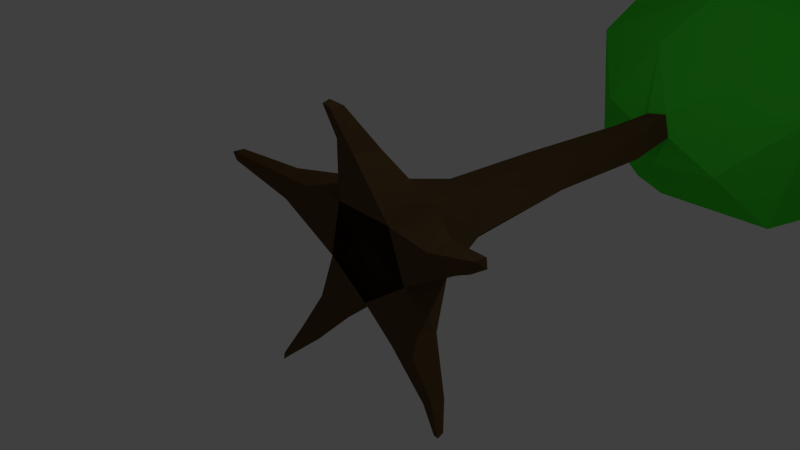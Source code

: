 # Source: niceTree01_b.blend  (saved by Blender 2.69.0; exported with 4.5.12 LTS)
import bpy
from mathutils import Matrix  # noqa: F401  (used for matrix-valued properties, if any)

bpy.ops.wm.read_factory_settings(use_empty=True)
scene = bpy.context.scene
scene.name = 'Scene'

# ---- collections
col_collection_1 = bpy.data.collections.new('Collection 1'); scene.collection.children.link(col_collection_1)

# ---- materials (node trees are filled in below, after node groups)
mat_leaves = bpy.data.materials.new('Leaves')
mat_leaves.alpha_threshold = 0.0
mat_leaves.use_transparent_shadow = False
mat_leaves.diffuse_color = (0.05732, 0.8, 0.03638, 1.0)
mat_leaves.roughness = 0.5
mat_leaves.line_color = (0.0, 0.0, 0.0, 1.0)
mat_wood = bpy.data.materials.new('Wood')
mat_wood.alpha_threshold = 0.0
mat_wood.use_transparent_shadow = False
mat_wood.diffuse_color = (0.1149, 0.06812, 0.02857, 1.0)
mat_wood.specular_color = (0.2883, 0.2225, 0.1731)
mat_wood.roughness = 0.5
mat_wood.specular_intensity = 0.09441
mat_wood.line_color = (0.0, 0.0, 0.0, 1.0)

# ---- material node trees

# ---- world
world_world = bpy.data.worlds.new('World'); scene.world = world_world
world_world.color = (0.05088, 0.05088, 0.05088)
world_world.use_sun_shadow = False
world_world.sun_shadow_jitter_overblur = 0.0
world_world.cycles.sampling_method = 'MANUAL'
world_world.cycles.sample_map_resolution = 256

# ---- cameras
cam_camera = bpy.data.cameras.new('Camera')
cam_camera.clip_end = 100.0
cam_camera.lens = 35.0
cam_camera.sensor_width = 32.0
cam_camera.sensor_height = 18.0
cam_camera.ortho_scale = 7.314
cam_camera.dof.focus_distance = 0.0
cam_camera.dof.aperture_fstop = 128.0

# ---- lights
light_lamp = bpy.data.lights.new('Lamp', 'POINT')
light_lamp.transmission_factor = 0.0
light_lamp.cutoff_distance = 30.0
light_lamp.energy = 100.0
light_lamp.shadow_buffer_clip_start = 1.001
light_lamp.shadow_soft_size = 0.1
light_lamp.shadow_maximum_resolution = 0.006
light_lamp.use_absolute_resolution = True
light_lamp.cycles.use_multiple_importance_sampling = False

# ---- meshes
me_sphere = bpy.data.meshes.new('Sphere')
me_sphere.from_pydata([(-2.173, 8.08, 1.095), (-2.693, 10.35, -0.4635), (-0.5995, 7.228, -1.274), (-2.115, 9.452, -1.588), (-0.9668, 8.851, -2.273), (-1.283, 11.31, -1.857), (2.128, 9.638, -1.918), (0.2249, 11.11, -2.401), (1.677, 8.035, -1.878), (2.124, 11.21, -0.4265), (1.002, 6.962, -0.7422), (0.398, 12.23, -0.1921), (2.465, 10.3, 1.087), (2.299, 7.717, 0.5196), (0.01162, 11.59, 1.996), (0.6647, 9.561, 2.789), (0.1093, 8.072, 2.196), (-1.62, 11.78, 0.3845), (-2.059, 9.351, 1.809), (1.843, 8.135, 1.812), (-0.0759, -0.1073, -0.7237), (-0.7306, -0.1009, -0.263), (-0.4739, -0.1511, 0.649), (0.4113, -0.1092, 0.5843), (0.6334, -0.06701, -0.2129), (0.02264, 1.807, -0.4795), (-0.5325, 1.438, -0.1641), (-0.3799, 1.809, 0.3849), (0.1929, 1.804, 0.4331), (0.4813, 1.514, -0.07964), (-0.01735, 3.987, -0.3573), (-0.3965, 3.454, -0.06498), (-0.206, 3.387, 0.4048), (0.2119, 3.82, 0.3888), (0.3794, 3.454, -0.06498), (-0.07891, 6.696, -0.3155), (-0.3216, 6.669, -0.1187), (-0.2434, 6.696, 0.1908), (0.1061, 6.696, 0.2539), (0.256, 6.613, -0.1094), (0.7247, 0.6118, -0.2885), (-0.168, 0.6224, -0.8386), (0.4546, 0.6317, 0.6411), (-0.5449, 0.5956, 0.7077), (-0.9857, 0.4941, -0.1679), (-0.1846, -0.3719, 1.634), (0.06293, -0.3293, 1.484), (0.1237, 0.06275, 1.463), (-0.2602, -0.03514, 1.593), (-0.1197, -0.6109, 2.146), (-0.02233, -0.5939, 2.123), (0.01946, -0.4091, 2.104), (-0.1404, -0.4864, 2.163), (1.175, -0.2049, 0.5473), (1.088, -0.195, 0.2268), (1.335, 0.1271, 0.1741), (1.218, 0.1585, 0.6001), (1.917, -0.1969, 0.7136), (1.852, -0.2098, 0.532), (1.995, -0.08411, 0.6086), (1.983, -0.09149, 0.7587), (0.505, -0.1747, -1.088), (0.6796, -0.1756, -0.7545), (0.9295, 0.2171, -0.8619), (0.5181, 0.253, -1.19), (1.034, -0.1263, -1.748), (1.191, -0.1509, -1.605), (1.226, 0.0655, -1.665), (1.063, 0.05417, -1.816), (1.344, -0.2428, -2.008), (1.417, -0.2426, -2.017), (1.427, -0.1567, -1.968), (1.344, -0.1502, -2.031), (-0.7252, -0.2296, -1.206), (-0.8621, -0.2203, -0.9034), (-0.7191, 0.1194, -1.341), (-1.026, 0.1643, -0.9911), (-1.238, -0.2512, -1.836), (-1.34, -0.2408, -1.62), (-1.225, -0.04298, -1.87), (-1.414, -0.03714, -1.732), (-1.656, -0.3968, -2.273), (-1.641, -0.3882, -2.163), (-1.589, -0.2775, -2.202), (-1.707, -0.3228, -2.195), (-1.585, -0.1915, 0.3228), (-1.449, -0.1537, 0.6408), (-1.684, 0.117, 0.6599), (-1.969, 0.04508, 0.3794), (-2.607, -0.2776, 0.6263), (-2.555, -0.2895, 0.7608), (-2.594, -0.1483, 0.7678), (-2.784, -0.2127, 0.69), (0.351, 5.527, -0.173), (0.05511, 5.914, -0.3774), (0.2861, 5.707, 0.2204), (-0.1572, 5.562, 0.2772), (-0.2958, 5.842, -0.156), (-1.823, 7.814, -0.8113), (1.01, 7.414, 0.8657), (0.9473, 7.054, 0.02661), (-0.1819, 6.864, -0.7799), (-1.269, 7.044, 0.1566), (-0.5438, 7.338, 1.276)], [], [(1, 3, 0), (5, 3, 1), (3, 4, 2), (7, 4, 5), (6, 4, 7), (7, 5, 11), (9, 6, 7), (6, 13, 8), (9, 11, 14), (15, 18, 16), (18, 14, 17), (17, 11, 5), (1, 0, 18), (1, 18, 17), (0, 3, 98), (5, 1, 17), (4, 3, 5), (10, 2, 8), (4, 8, 2), (4, 6, 8), (11, 9, 7), (10, 8, 13), (13, 6, 12), (9, 12, 6), (13, 12, 19), (14, 12, 9), (12, 15, 19), (15, 12, 14), (16, 19, 15), (18, 15, 14), (17, 14, 11), (16, 18, 0), (40, 41, 25), (42, 40, 29), (43, 42, 28), (44, 43, 26), (41, 44, 26), (29, 25, 34), (28, 29, 34), (27, 28, 32), (26, 27, 31), (25, 26, 31), (93, 94, 39), (95, 93, 39), (96, 95, 38), (97, 96, 37), (94, 97, 35), (41, 40, 64), (40, 42, 56), (42, 43, 47), (43, 44, 87), (44, 41, 76), (47, 48, 51), (43, 22, 48), (23, 42, 47), (22, 23, 46), (49, 50, 52), (48, 45, 52), (46, 47, 51), (45, 46, 50), (55, 56, 59), (42, 23, 56), (24, 40, 55), (23, 24, 54), (57, 58, 59), (56, 53, 57), (54, 55, 58), (53, 54, 58), (64, 63, 67), (20, 41, 64), (40, 24, 63), (24, 20, 62), (68, 67, 72), (61, 64, 65), (63, 62, 66), (62, 61, 66), (70, 69, 72), (65, 68, 72), (67, 66, 71), (66, 65, 69), (76, 75, 80), (41, 20, 75), (21, 44, 76), (20, 21, 74), (80, 79, 83), (75, 73, 77), (74, 76, 78), (73, 74, 78), (81, 82, 84), (79, 77, 83), (78, 80, 84), (77, 78, 82), (87, 88, 91), (44, 21, 85), (22, 43, 86), (21, 22, 85), (89, 90, 92), (88, 85, 89), (86, 87, 90), (85, 86, 90), (34, 30, 93), (33, 34, 95), (32, 33, 96), (31, 32, 96), (30, 31, 97), (29, 40, 25), (28, 42, 29), (27, 43, 28), (90, 91, 92), (25, 41, 26), (25, 30, 34), (33, 28, 34), (28, 33, 32), (27, 32, 31), (30, 25, 31), (94, 35, 39), (38, 95, 39), (37, 96, 38), (36, 97, 37), (97, 36, 35), (50, 51, 52), (55, 40, 56), (75, 79, 80), (48, 52, 51), (44, 88, 87), (43, 27, 26), (22, 45, 48), (46, 23, 47), (45, 22, 46), (45, 49, 52), (50, 46, 51), (49, 45, 50), (56, 60, 59), (23, 53, 56), (54, 24, 55), (53, 23, 54), (60, 57, 59), (60, 56, 57), (55, 59, 58), (57, 53, 58), (68, 64, 67), (61, 20, 64), (24, 62, 63), (40, 63, 64), (67, 71, 72), (64, 68, 65), (67, 63, 66), (61, 65, 66), (71, 70, 72), (69, 65, 72), (66, 70, 71), (70, 66, 69), (41, 75, 76), (20, 73, 75), (74, 21, 76), (73, 20, 74), (84, 80, 83), (79, 75, 77), (76, 80, 78), (77, 73, 78), (83, 81, 84), (77, 81, 83), (82, 78, 84), (81, 77, 82), (88, 92, 91), (88, 44, 85), (43, 87, 86), (20, 61, 62), (22, 86, 85), (92, 88, 89), (87, 91, 90), (89, 85, 90), (30, 94, 93), (34, 93, 95), (33, 95, 96), (97, 31, 96), (94, 30, 97), (43, 48, 47), (2, 98, 3), (10, 13, 100), (99, 100, 13), (19, 99, 13), (19, 16, 99), (10, 101, 2), (101, 102, 2), (98, 2, 102), (98, 102, 0), (0, 103, 16), (102, 103, 0), (99, 16, 103), (100, 39, 10), (10, 35, 101), (101, 36, 102), (102, 36, 103), (99, 103, 38), (99, 38, 100), (38, 39, 100), (103, 37, 38), (36, 37, 103), (39, 35, 10), (35, 36, 101)])
me_sphere.polygons.foreach_set('material_index', [0, 0, 0, 0, 0, 0, 0, 0, 0, 0, 0, 0, 0, 0, 0, 0, 0, 0, 0, 0, 0, 0, 0, 0, 0, 0, 0, 0, 0, 0, 0, 0, 1, 1, 1, 1, 1, 1, 1, 1, 1, 1, 1, 1, 1, 1, 1, 1, 1, 1, 1, 1, 1, 1, 1, 1, 1, 1, 1, 1, 1, 1, 1, 1, 1, 1, 1, 1, 1, 1, 1, 1, 1, 1, 1, 1, 1, 1, 1, 1, 1, 1, 1, 1, 1, 1, 1, 1, 1, 1, 1, 1, 1, 1, 1, 1, 1, 1, 1, 1, 1, 1, 1, 1, 1, 1, 1, 1, 1, 1, 1, 1, 1, 1, 1, 1, 1, 1, 1, 1, 1, 1, 1, 1, 1, 1, 1, 1, 1, 1, 1, 1, 1, 1, 1, 1, 1, 1, 1, 1, 1, 1, 1, 1, 1, 1, 1, 1, 1, 1, 1, 1, 1, 1, 1, 1, 1, 1, 1, 1, 1, 1, 1, 1, 1, 1, 1, 1, 1, 1, 1, 1, 1, 1, 1, 1, 1, 1, 0, 0, 0, 0, 0, 0, 0, 0, 0, 0, 0, 0, 0, 0, 0, 0, 0, 0, 0, 0, 0, 0, 0])
_uv = me_sphere.uv_layers.new(name='UVMap')
_uv.uv.foreach_set('vector', [0.0, 0.0, 1.0, 0.0, 1.0, 1.0, 0.0, 0.0, 1.0, 0.0, 1.0, 1.0, 0.0, 0.0, 1.0, 0.0, 1.0, 1.0, 0.0, 0.0, 1.0, 0.0, 1.0, 1.0, 0.0, 0.0, 1.0, 0.0, 1.0, 1.0, 0.0, 0.0, 1.0, 0.0, 1.0, 1.0, 0.0, 0.0, 1.0, 0.0, 1.0, 1.0, 0.0, 0.0, 1.0, 0.0, 1.0, 1.0, 0.0, 0.0, 1.0, 0.0, 1.0, 1.0, 0.0, 0.0, 1.0, 0.0, 1.0, 1.0, 0.0, 0.0, 1.0, 0.0, 1.0, 1.0, 0.0, 0.0, 1.0, 0.0, 1.0, 1.0, 0.0, 0.0, 1.0, 0.0, 1.0, 1.0, 0.0, 0.0, 1.0, 0.0, 1.0, 1.0, 0.0, 0.0, 1.0, 0.0, 1.0, 1.0, 0.0, 0.0, 1.0, 0.0, 1.0, 1.0, 0.0, 0.0, 1.0, 0.0, 1.0, 1.0, 0.0, 0.0, 1.0, 0.0, 1.0, 1.0, 0.0, 0.0, 1.0, 0.0, 1.0, 1.0, 0.0, 0.0, 1.0, 0.0, 1.0, 1.0, 0.0, 0.0, 1.0, 0.0, 1.0, 1.0, 0.0, 0.0, 1.0, 0.0, 1.0, 1.0, 0.0, 0.0, 1.0, 0.0, 1.0, 1.0, 0.0, 0.0, 1.0, 0.0, 1.0, 1.0, 0.0, 0.0, 1.0, 0.0, 1.0, 1.0, 0.0, 0.0, 1.0, 0.0, 1.0, 1.0, 0.0, 0.0, 1.0, 0.0, 1.0, 1.0, 0.0, 0.0, 1.0, 0.0, 1.0, 1.0, 0.0, 0.0, 1.0, 0.0, 1.0, 1.0, 0.0, 0.0, 1.0, 0.0, 1.0, 1.0, 0.0, 0.0, 1.0, 0.0, 1.0, 1.0, 0.0, 0.0, 1.0, 0.0, 1.0, 1.0, 0.0, 0.0, 1.0, 0.0, 1.0, 1.0, 0.0, 0.0, 1.0, 0.0, 1.0, 1.0, 0.0, 0.0, 1.0, 0.0, 1.0, 1.0, 0.0, 0.0, 1.0, 0.0, 1.0, 1.0, 0.0, 0.0, 1.0, 0.0, 1.0, 1.0, 0.0, 0.0, 1.0, 0.0, 1.0, 1.0, 0.0, 0.0, 1.0, 0.0, 1.0, 1.0, 0.0, 0.0, 1.0, 0.0, 1.0, 1.0, 0.0, 0.0, 1.0, 0.0, 1.0, 1.0, 0.0, 0.0, 1.0, 0.0, 1.0, 1.0, 0.0, 0.0, 1.0, 0.0, 1.0, 1.0, 0.0, 0.0, 1.0, 0.0, 1.0, 1.0, 0.0, 0.0, 1.0, 0.0, 1.0, 1.0, 0.0, 0.0, 1.0, 0.0, 1.0, 1.0, 0.0, 0.0, 1.0, 0.0, 1.0, 1.0, 0.0, 0.0, 1.0, 0.0, 1.0, 1.0, 0.0, 0.0, 1.0, 0.0, 1.0, 1.0, 0.0, 0.0, 1.0, 0.0, 1.0, 1.0, 0.0, 0.0, 1.0, 0.0, 1.0, 1.0, 0.0, 0.0, 1.0, 0.0, 1.0, 1.0, 0.0, 0.0, 1.0, 0.0, 1.0, 1.0, 0.0, 0.0, 1.0, 0.0, 1.0, 1.0, 0.0, 0.0, 1.0, 0.0, 1.0, 1.0, 0.0, 0.0, 1.0, 0.0, 1.0, 1.0, 0.0, 0.0, 1.0, 0.0, 1.0, 1.0, 0.0, 0.0, 1.0, 0.0, 1.0, 1.0, 0.0, 0.0, 1.0, 0.0, 1.0, 1.0, 0.0, 0.0, 1.0, 0.0, 1.0, 1.0, 0.0, 0.0, 1.0, 0.0, 1.0, 1.0, 0.0, 0.0, 1.0, 0.0, 1.0, 1.0, 0.0, 0.0, 1.0, 0.0, 1.0, 1.0, 0.0, 0.0, 1.0, 0.0, 1.0, 1.0, 0.0, 0.0, 1.0, 0.0, 1.0, 1.0, 0.0, 0.0, 1.0, 0.0, 1.0, 1.0, 0.0, 0.0, 1.0, 0.0, 1.0, 1.0, 0.0, 0.0, 1.0, 0.0, 1.0, 1.0, 0.0, 0.0, 1.0, 0.0, 1.0, 1.0, 0.0, 0.0, 1.0, 0.0, 1.0, 1.0, 0.0, 0.0, 1.0, 0.0, 1.0, 1.0, 0.0, 0.0, 1.0, 0.0, 1.0, 1.0, 0.0, 0.0, 1.0, 0.0, 1.0, 1.0, 0.0, 0.0, 1.0, 0.0, 1.0, 1.0, 0.0, 0.0, 1.0, 0.0, 1.0, 1.0, 0.0, 0.0, 1.0, 0.0, 1.0, 1.0, 0.0, 0.0, 1.0, 0.0, 1.0, 1.0, 0.0, 0.0, 1.0, 0.0, 1.0, 1.0, 0.0, 0.0, 1.0, 0.0, 1.0, 1.0, 0.0, 0.0, 1.0, 0.0, 1.0, 1.0, 0.0, 0.0, 1.0, 0.0, 1.0, 1.0, 0.0, 0.0, 1.0, 0.0, 1.0, 1.0, 0.0, 0.0, 1.0, 0.0, 1.0, 1.0, 0.0, 0.0, 1.0, 0.0, 1.0, 1.0, 0.0, 0.0, 1.0, 0.0, 1.0, 1.0, 0.0, 0.0, 1.0, 0.0, 1.0, 1.0, 0.0, 0.0, 1.0, 0.0, 1.0, 1.0, 0.0, 0.0, 1.0, 0.0, 1.0, 1.0, 0.0, 0.0, 1.0, 0.0, 1.0, 1.0, 0.0, 0.0, 1.0, 0.0, 1.0, 1.0, 0.0, 0.0, 1.0, 0.0, 1.0, 1.0, 0.0, 0.0, 1.0, 0.0, 1.0, 1.0, 0.0, 0.0, 1.0, 0.0, 1.0, 1.0, 0.0, 0.0, 1.0, 0.0, 1.0, 1.0, 0.0, 0.0, 1.0, 0.0, 1.0, 1.0, 0.0, 0.0, 1.0, 0.0, 1.0, 1.0, 0.0, 0.0, 1.0, 0.0, 1.0, 1.0, 0.0, 0.0, 1.0, 0.0, 1.0, 1.0, 0.0, 0.0, 1.0, 0.0, 1.0, 1.0, 0.0, 0.0, 1.0, 0.0, 1.0, 1.0, 0.0, 0.0, 1.0, 0.0, 1.0, 1.0, 0.0, 0.0, 1.0, 0.0, 1.0, 1.0, 0.0, 0.0, 1.0, 0.0, 1.0, 1.0, 0.0, 0.0, 1.0, 0.0, 1.0, 1.0, 0.0, 0.0, 1.0, 0.0, 1.0, 1.0, 0.0, 0.0, 1.0, 0.0, 1.0, 1.0, 0.0, 0.0, 1.0, 0.0, 1.0, 1.0, 0.0, 0.0, 1.0, 0.0, 1.0, 1.0, 0.0, 0.0, 1.0, 0.0, 1.0, 1.0, 0.0, 0.0, 1.0, 0.0, 1.0, 1.0, 0.0, 0.0, 1.0, 0.0, 1.0, 1.0, 0.0, 0.0, 1.0, 0.0, 1.0, 1.0, 0.0, 0.0, 1.0, 0.0, 1.0, 1.0, 0.0, 0.0, 1.0, 0.0, 1.0, 1.0, 0.0, 0.0, 1.0, 0.0, 1.0, 1.0, 0.0, 0.0, 1.0, 0.0, 1.0, 1.0, 0.0, 0.0, 1.0, 0.0, 1.0, 1.0, 0.0, 0.0, 1.0, 0.0, 1.0, 1.0, 0.0, 0.0, 1.0, 0.0, 1.0, 1.0, 0.0, 0.0, 1.0, 0.0, 1.0, 1.0, 0.0, 0.0, 1.0, 0.0, 1.0, 1.0, 0.0, 0.0, 1.0, 0.0, 1.0, 1.0, 0.0, 0.0, 1.0, 0.0, 1.0, 1.0, 0.0, 0.0, 1.0, 0.0, 1.0, 1.0, 0.0, 0.0, 1.0, 0.0, 1.0, 1.0, 0.0, 0.0, 1.0, 0.0, 1.0, 1.0, 0.0, 0.0, 1.0, 0.0, 1.0, 1.0, 0.0, 0.0, 1.0, 0.0, 1.0, 1.0, 0.0, 0.0, 1.0, 0.0, 1.0, 1.0, 0.0, 0.0, 1.0, 0.0, 1.0, 1.0, 0.0, 0.0, 1.0, 0.0, 1.0, 1.0, 0.0, 0.0, 1.0, 0.0, 1.0, 1.0, 0.0, 0.0, 1.0, 0.0, 1.0, 1.0, 0.0, 0.0, 1.0, 0.0, 1.0, 1.0, 0.0, 0.0, 1.0, 0.0, 1.0, 1.0, 0.0, 0.0, 1.0, 0.0, 1.0, 1.0, 0.0, 0.0, 1.0, 0.0, 1.0, 1.0, 0.0, 0.0, 1.0, 0.0, 1.0, 1.0, 0.0, 0.0, 1.0, 0.0, 1.0, 1.0, 0.0, 0.0, 1.0, 0.0, 1.0, 1.0, 0.0, 0.0, 1.0, 0.0, 1.0, 1.0, 0.0, 0.0, 1.0, 0.0, 1.0, 1.0, 0.0, 0.0, 1.0, 0.0, 1.0, 1.0, 0.0, 0.0, 1.0, 0.0, 1.0, 1.0, 0.0, 0.0, 1.0, 0.0, 1.0, 1.0, 0.0, 0.0, 1.0, 0.0, 1.0, 1.0, 0.0, 0.0, 1.0, 0.0, 1.0, 1.0, 0.0, 0.0, 1.0, 0.0, 1.0, 1.0, 0.0, 0.0, 1.0, 0.0, 1.0, 1.0, 0.0, 0.0, 1.0, 0.0, 1.0, 1.0, 0.0, 0.0, 1.0, 0.0, 1.0, 1.0, 0.0, 0.0, 1.0, 0.0, 1.0, 1.0, 0.0, 0.0, 1.0, 0.0, 1.0, 1.0, 0.0, 0.0, 1.0, 0.0, 1.0, 1.0, 0.0, 0.0, 1.0, 0.0, 1.0, 1.0, 0.0, 0.0, 1.0, 0.0, 1.0, 1.0, 0.0, 0.0, 1.0, 0.0, 1.0, 1.0, 0.0, 0.0, 1.0, 0.0, 1.0, 1.0, 0.0, 0.0, 1.0, 0.0, 1.0, 1.0, 0.0, 0.0, 1.0, 0.0, 1.0, 1.0, 0.0, 0.0, 1.0, 0.0, 1.0, 1.0, 0.0, 0.0, 1.0, 0.0, 1.0, 1.0, 0.0, 0.0, 1.0, 0.0, 1.0, 1.0, 0.0, 0.0, 1.0, 0.0, 1.0, 1.0, 0.0, 0.0, 1.0, 0.0, 1.0, 1.0, 0.0, 0.0, 1.0, 0.0, 1.0, 1.0, 0.0, 0.0, 1.0, 0.0, 1.0, 1.0, 0.0, 0.0, 1.0, 0.0, 1.0, 1.0, 0.0, 0.0, 1.0, 0.0, 1.0, 1.0, 0.0, 0.0, 1.0, 0.0, 1.0, 1.0, 0.0, 0.0, 1.0, 0.0, 1.0, 1.0, 0.0, 0.0, 1.0, 0.0, 1.0, 1.0, 0.0, 0.0, 1.0, 0.0, 1.0, 1.0, 0.0, 0.0, 1.0, 0.0, 1.0, 1.0, 0.0, 0.0, 1.0, 0.0, 1.0, 1.0, 0.0, 0.0, 1.0, 0.0, 1.0, 1.0, 0.0, 0.0, 1.0, 0.0, 1.0, 1.0, 0.0, 0.0, 1.0, 0.0, 1.0, 1.0, 0.0, 0.0, 1.0, 0.0, 1.0, 1.0, 0.0, 0.0, 1.0, 0.0, 1.0, 1.0, 0.0, 0.0, 1.0, 0.0, 1.0, 1.0, 0.0, 0.0, 1.0, 0.0, 1.0, 1.0, 0.0, 0.0, 1.0, 0.0, 1.0, 1.0, 0.0, 0.0, 1.0, 0.0, 1.0, 1.0, 0.0, 0.0, 1.0, 0.0, 1.0, 1.0, 0.0, 0.0, 1.0, 0.0, 1.0, 1.0, 0.0, 0.0, 1.0, 0.0, 1.0, 1.0, 0.0, 0.0, 1.0, 0.0, 1.0, 1.0, 0.0, 0.0, 1.0, 0.0, 1.0, 1.0, 0.0, 0.0, 1.0, 0.0, 1.0, 1.0, 0.0, 0.0, 1.0, 0.0, 1.0, 1.0, 0.0, 0.0, 1.0, 0.0, 1.0, 1.0, 0.0, 0.0, 1.0, 0.0, 1.0, 1.0, 0.0, 0.0, 1.0, 0.0, 1.0, 1.0, 0.0, 0.0, 1.0, 0.0, 1.0, 1.0, 0.0, 0.0, 1.0, 0.0, 1.0, 1.0, 0.0, 0.0, 1.0, 0.0, 1.0, 1.0, 0.0, 0.0, 1.0, 0.0, 1.0, 1.0, 0.0, 0.0, 1.0, 0.0, 1.0, 1.0, 0.0, 0.0, 1.0, 0.0, 1.0, 1.0, 0.0, 0.0, 1.0, 0.0, 1.0, 1.0])
me_sphere.materials.append(mat_leaves)
me_sphere.materials.append(mat_wood)
me_sphere.use_remesh_preserve_volume = False
me_sphere.use_remesh_preserve_attributes = False
me_sphere.use_mirror_vertex_groups = False
me_sphere.update()

# ---- objects
ob_sphere = bpy.data.objects.new('Sphere', me_sphere)
ob_lamp = bpy.data.objects.new('Lamp', light_lamp)
ob_camera = bpy.data.objects.new('Camera', cam_camera)

# ---- transforms, parenting, visibility, modifiers, constraints
ob_sphere.location = (1.192e-07, -5.96e-08, -9.537e-07)
ob_sphere.lineart.crease_threshold = 0.0
ob_lamp.location = (4.076, 1.005, 5.904)
ob_lamp.rotation_euler = (0.6503, 0.05522, 1.866)
ob_lamp.lock_rotations_4d = False
ob_lamp.empty_display_type = 'ARROWS'
ob_lamp.color = (0.0, 0.0, 0.0, 0.0)
ob_lamp.lineart.crease_threshold = 0.0
ob_camera.location = (7.481, -6.508, 5.344)
ob_camera.rotation_euler = (1.109, 0.01082, 0.8149)
ob_camera.lock_rotations_4d = False
ob_camera.empty_display_type = 'ARROWS'
ob_camera.color = (0.0, 0.0, 0.0, 0.0)
ob_camera.display_type = 'WIRE'
ob_camera.lineart.crease_threshold = 0.0

# ---- collection membership
col_collection_1.objects.link(ob_sphere)
col_collection_1.objects.link(ob_lamp)
col_collection_1.objects.link(ob_camera)

# ---- scene / render settings (as saved in the file)
scene.camera = ob_camera
scene.frame_start = 1; scene.frame_end = 250; scene.frame_set(1)
scene.render.engine = 'BLENDER_EEVEE_NEXT'
scene.render.image_settings.color_mode = 'RGB'
scene.render.image_settings.compression = 90
scene.render.resolution_percentage = 50
scene.render.dither_intensity = 0.0
scene.cycles.use_denoising = False
scene.cycles.samples = 10
scene.cycles.sampling_pattern = 'TABULATED_SOBOL'
scene.cycles.light_sampling_threshold = 0.0
scene.cycles.use_adaptive_sampling = False
scene.cycles.use_light_tree = False
scene.cycles.blur_glossy = 0.0
scene.cycles.volume_bounces = 1
scene.cycles.pixel_filter_type = 'GAUSSIAN'
scene.cycles.sample_clamp_indirect = 0.0
scene.view_settings.view_transform = 'Standard'
bpy.context.view_layer.update()
